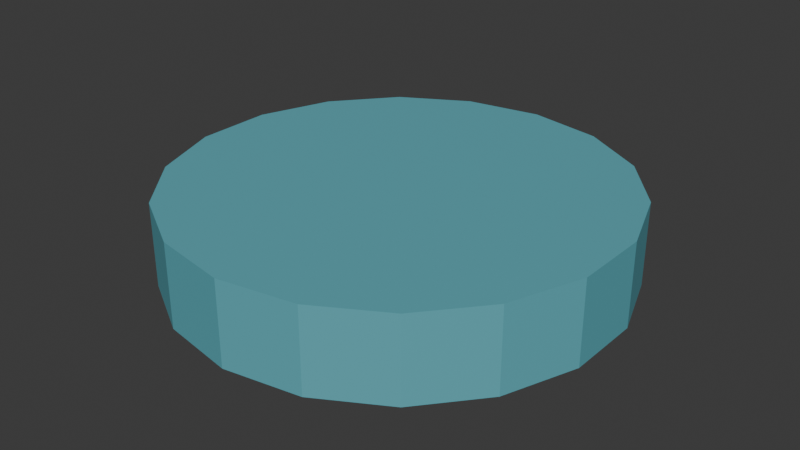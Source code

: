 # Source: lens.blend  (saved by Blender 4.4.32; exported with 4.5.12 LTS)
import bpy
from mathutils import Matrix  # noqa: F401  (used for matrix-valued properties, if any)

bpy.ops.wm.read_factory_settings(use_empty=True)
scene = bpy.context.scene
scene.name = 'Scene'

# ---- collections
col_collection = bpy.data.collections.new('Collection'); scene.collection.children.link(col_collection)

# ---- materials (node trees are filled in below, after node groups)
mat_lens_paint = bpy.data.materials.new('lens paint')
mat_lens_paint.diffuse_color = (1.0, 1.0, 1.0, 1.0)

# ---- material node trees
mat_lens_paint.use_nodes = True; mat_lens_paint.node_tree.nodes.clear()
_N = mat_lens_paint.node_tree.nodes; _L = mat_lens_paint.node_tree.links
n0 = _N.new('ShaderNodeBsdfPrincipled'); n0.name = 'Principled BSDF'; n0.location = (10, 300)
n0.inputs[2].default_value = 0.73
n1 = _N.new('ShaderNodeOutputMaterial'); n1.name = 'Material Output'; n1.location = (300, 300)
n2 = _N.new('ShaderNodeVertexColor'); n2.name = 'Color Attribute'; n2.location = (0, 0)
n2.layer_name = 'Tint'
_L.new(n0.outputs[0], n1.inputs[0])
_L.new(n2.outputs[0], n0.inputs[0])
n1.is_active_output = True

# ---- world
world_world = bpy.data.worlds.new('World'); scene.world = world_world
world_world.use_nodes = True; world_world.node_tree.nodes.clear()
_N = world_world.node_tree.nodes; _L = world_world.node_tree.links
n0 = _N.new('ShaderNodeOutputWorld'); n0.name = 'World Output'; n0.location = (300, 300)
n1 = _N.new('ShaderNodeBackground'); n1.name = 'Background'; n1.location = (10, 300)
n1.inputs[0].default_value = (0.05088, 0.05088, 0.05088, 1.0)
_L.new(n1.outputs[0], n0.inputs[0])
n0.is_active_output = True
world_world.color = (0.05088, 0.05088, 0.05088)
world_world.sun_shadow_jitter_overblur = 0.0

# ---- meshes
me_cone_041 = bpy.data.meshes.new('Cone.041')
me_cone_041.from_pydata([(0.0, 0.24, -0.045), (0.0, 0.24, 0.045), (0.08208, 0.2255, -0.045), (0.08208, 0.2255, 0.045), (0.1543, 0.1839, -0.045), (0.1543, 0.1839, 0.045), (0.2078, 0.12, -0.045), (0.2078, 0.12, 0.045), (0.2364, 0.04168, -0.045), (0.2364, 0.04168, 0.045), (0.2364, -0.04168, -0.045), (0.2364, -0.04168, 0.045), (0.2078, -0.12, -0.045), (0.2078, -0.12, 0.045), (0.1543, -0.1839, -0.045), (0.1543, -0.1839, 0.045), (0.08208, -0.2255, -0.045), (0.08208, -0.2255, 0.045), (0.0, -0.24, -0.045), (0.0, -0.24, 0.045), (-0.08208, -0.2255, -0.045), (-0.08208, -0.2255, 0.045), (-0.1543, -0.1839, -0.045), (-0.1543, -0.1839, 0.045), (-0.2078, -0.12, -0.045), (-0.2078, -0.12, 0.045), (-0.2364, -0.04168, -0.045), (-0.2364, -0.04168, 0.045), (-0.2364, 0.04168, -0.045), (-0.2364, 0.04168, 0.045), (-0.2078, 0.12, -0.045), (-0.2078, 0.12, 0.045), (-0.1543, 0.1839, -0.045), (-0.1543, 0.1839, 0.045), (-0.08208, 0.2255, -0.045), (-0.08208, 0.2255, 0.045)], [], [(0, 1, 3, 2), (2, 3, 5, 4), (4, 5, 7, 6), (6, 7, 9, 8), (8, 9, 11, 10), (10, 11, 13, 12), (12, 13, 15, 14), (14, 15, 17, 16), (16, 17, 19, 18), (18, 19, 21, 20), (20, 21, 23, 22), (22, 23, 25, 24), (24, 25, 27, 26), (26, 27, 29, 28), (28, 29, 31, 30), (30, 31, 33, 32), (3, 1, 35, 33, 31, 29, 27, 25, 23, 21, 19, 17, 15, 13, 11, 9, 7, 5), (32, 33, 35, 34), (34, 35, 1, 0), (0, 2, 4, 6, 8, 10, 12, 14, 16, 18, 20, 22, 24, 26, 28, 30, 32, 34)])
_uv = me_cone_041.uv_layers.new(name='UVMap')
_uv.uv.foreach_set('vector', [1.0, 0.5, 1.0, 1.0, 0.9444, 1.0, 0.9444, 0.5, 0.9444, 0.5, 0.9444, 1.0, 0.8889, 1.0, 0.8889, 0.5, 0.8889, 0.5, 0.8889, 1.0, 0.8333, 1.0, 0.8333, 0.5, 0.8333, 0.5, 0.8333, 1.0, 0.7778, 1.0, 0.7778, 0.5, 0.7778, 0.5, 0.7778, 1.0, 0.7222, 1.0, 0.7222, 0.5, 0.7222, 0.5, 0.7222, 1.0, 0.6667, 1.0, 0.6667, 0.5, 0.6667, 0.5, 0.6667, 1.0, 0.6111, 1.0, 0.6111, 0.5, 0.6111, 0.5, 0.6111, 1.0, 0.5556, 1.0, 0.5556, 0.5, 0.5556, 0.5, 0.5556, 1.0, 0.5, 1.0, 0.5, 0.5, 0.5, 0.5, 0.5, 1.0, 0.4444, 1.0, 0.4444, 0.5, 0.4444, 0.5, 0.4444, 1.0, 0.3889, 1.0, 0.3889, 0.5, 0.3889, 0.5, 0.3889, 1.0, 0.3333, 1.0, 0.3333, 0.5, 0.3333, 0.5, 0.3333, 1.0, 0.2778, 1.0, 0.2778, 0.5, 0.2778, 0.5, 0.2778, 1.0, 0.2222, 1.0, 0.2222, 0.5, 0.2222, 0.5, 0.2222, 1.0, 0.1667, 1.0, 0.1667, 0.5, 0.1667, 0.5, 0.1667, 1.0, 0.1111, 1.0, 0.1111, 0.5, 0.3321, 0.4755, 0.25, 0.49, 0.1679, 0.4755, 0.09573, 0.4339, 0.04215, 0.37, 0.01365, 0.2917, 0.01365, 0.2083, 0.04215, 0.13, 0.09573, 0.06615, 0.1679, 0.02447, 0.25, 0.01, 0.3321, 0.02447, 0.4043, 0.06615, 0.4578, 0.13, 0.4864, 0.2083, 0.4864, 0.2917, 0.4578, 0.37, 0.4043, 0.4339, 0.1111, 0.5, 0.1111, 1.0, 0.05556, 1.0, 0.05556, 0.5, 0.05556, 0.5, 0.05556, 1.0, -1.863e-07, 1.0, -1.863e-07, 0.5, 0.75, 0.49, 0.8321, 0.4755, 0.9043, 0.4339, 0.9578, 0.37, 0.9864, 0.2917, 0.9864, 0.2083, 0.9578, 0.13, 0.9043, 0.06615, 0.8321, 0.02447, 0.75, 0.01, 0.6679, 0.02447, 0.5957, 0.06615, 0.5422, 0.13, 0.5136, 0.2083, 0.5136, 0.2917, 0.5422, 0.37, 0.5957, 0.4339, 0.6679, 0.4755])
_ca = me_cone_041.color_attributes.new('Tint', 'FLOAT_COLOR', 'CORNER')
_ca.data.foreach_set('color', [0.107, 0.4072, 0.4735, 1.0, 0.107, 0.4072, 0.4735, 1.0, 0.107, 0.4072, 0.4735, 1.0, 0.107, 0.4072, 0.4735, 1.0, 0.107, 0.4072, 0.4735, 1.0, 0.107, 0.4072, 0.4735, 1.0, 0.107, 0.4072, 0.4735, 1.0, 0.107, 0.4072, 0.4735, 1.0, 0.107, 0.4072, 0.4735, 1.0, 0.107, 0.4072, 0.4735, 1.0, 0.107, 0.4072, 0.4735, 1.0, 0.107, 0.4072, 0.4735, 1.0, 0.107, 0.4072, 0.4735, 1.0, 0.107, 0.4072, 0.4735, 1.0, 0.107, 0.4072, 0.4735, 1.0, 0.107, 0.4072, 0.4735, 1.0, 0.107, 0.4072, 0.4735, 1.0, 0.107, 0.4072, 0.4735, 1.0, 0.107, 0.4072, 0.4735, 1.0, 0.107, 0.4072, 0.4735, 1.0, 0.107, 0.4072, 0.4735, 1.0, 0.107, 0.4072, 0.4735, 1.0, 0.107, 0.4072, 0.4735, 1.0, 0.107, 0.4072, 0.4735, 1.0, 0.107, 0.4072, 0.4735, 1.0, 0.107, 0.4072, 0.4735, 1.0, 0.107, 0.4072, 0.4735, 1.0, 0.107, 0.4072, 0.4735, 1.0, 0.107, 0.4072, 0.4735, 1.0, 0.107, 0.4072, 0.4735, 1.0, 0.107, 0.4072, 0.4735, 1.0, 0.107, 0.4072, 0.4735, 1.0, 0.107, 0.4072, 0.4735, 1.0, 0.107, 0.4072, 0.4735, 1.0, 0.107, 0.4072, 0.4735, 1.0, 0.107, 0.4072, 0.4735, 1.0, 0.107, 0.4072, 0.4735, 1.0, 0.107, 0.4072, 0.4735, 1.0, 0.107, 0.4072, 0.4735, 1.0, 0.107, 0.4072, 0.4735, 1.0, 0.107, 0.4072, 0.4735, 1.0, 0.107, 0.4072, 0.4735, 1.0, 0.107, 0.4072, 0.4735, 1.0, 0.107, 0.4072, 0.4735, 1.0, 0.107, 0.4072, 0.4735, 1.0, 0.107, 0.4072, 0.4735, 1.0, 0.107, 0.4072, 0.4735, 1.0, 0.107, 0.4072, 0.4735, 1.0, 0.107, 0.4072, 0.4735, 1.0, 0.107, 0.4072, 0.4735, 1.0, 0.107, 0.4072, 0.4735, 1.0, 0.107, 0.4072, 0.4735, 1.0, 0.107, 0.4072, 0.4735, 1.0, 0.107, 0.4072, 0.4735, 1.0, 0.107, 0.4072, 0.4735, 1.0, 0.107, 0.4072, 0.4735, 1.0, 0.107, 0.4072, 0.4735, 1.0, 0.107, 0.4072, 0.4735, 1.0, 0.107, 0.4072, 0.4735, 1.0, 0.107, 0.4072, 0.4735, 1.0, 0.107, 0.4072, 0.4735, 1.0, 0.107, 0.4072, 0.4735, 1.0, 0.107, 0.4072, 0.4735, 1.0, 0.107, 0.4072, 0.4735, 1.0, 0.107, 0.4072, 0.4735, 1.0, 0.107, 0.4072, 0.4735, 1.0, 0.107, 0.4072, 0.4735, 1.0, 0.107, 0.4072, 0.4735, 1.0, 0.107, 0.4072, 0.4735, 1.0, 0.107, 0.4072, 0.4735, 1.0, 0.107, 0.4072, 0.4735, 1.0, 0.107, 0.4072, 0.4735, 1.0, 0.107, 0.4072, 0.4735, 1.0, 0.107, 0.4072, 0.4735, 1.0, 0.107, 0.4072, 0.4735, 1.0, 0.107, 0.4072, 0.4735, 1.0, 0.107, 0.4072, 0.4735, 1.0, 0.107, 0.4072, 0.4735, 1.0, 0.107, 0.4072, 0.4735, 1.0, 0.107, 0.4072, 0.4735, 1.0, 0.107, 0.4072, 0.4735, 1.0, 0.107, 0.4072, 0.4735, 1.0, 0.107, 0.4072, 0.4735, 1.0, 0.107, 0.4072, 0.4735, 1.0, 0.107, 0.4072, 0.4735, 1.0, 0.107, 0.4072, 0.4735, 1.0, 0.107, 0.4072, 0.4735, 1.0, 0.107, 0.4072, 0.4735, 1.0, 0.107, 0.4072, 0.4735, 1.0, 0.107, 0.4072, 0.4735, 1.0, 0.107, 0.4072, 0.4735, 1.0, 0.107, 0.4072, 0.4735, 1.0, 0.107, 0.4072, 0.4735, 1.0, 0.107, 0.4072, 0.4735, 1.0, 0.107, 0.4072, 0.4735, 1.0, 0.107, 0.4072, 0.4735, 1.0, 0.107, 0.4072, 0.4735, 1.0, 0.107, 0.4072, 0.4735, 1.0, 0.107, 0.4072, 0.4735, 1.0, 0.107, 0.4072, 0.4735, 1.0, 0.107, 0.4072, 0.4735, 1.0, 0.107, 0.4072, 0.4735, 1.0, 0.107, 0.4072, 0.4735, 1.0, 0.107, 0.4072, 0.4735, 1.0, 0.107, 0.4072, 0.4735, 1.0, 0.107, 0.4072, 0.4735, 1.0, 0.107, 0.4072, 0.4735, 1.0, 0.107, 0.4072, 0.4735, 1.0])
me_cone_041.materials.append(mat_lens_paint)
me_cone_041.update()

# ---- objects
ob_lens = bpy.data.objects.new('Lens', None)
ob_polished_lens = bpy.data.objects.new('polished lens', me_cone_041)

# ---- transforms, parenting, visibility, modifiers, constraints
ob_lens.location = (0.0, 0.0, 0.0)
ob_polished_lens.parent = ob_lens
ob_polished_lens.location = (0.0, 0.0, 0.045)

# ---- collection membership
col_collection.objects.link(ob_lens)
col_collection.objects.link(ob_polished_lens)

# ---- scene / render settings (as saved in the file)
scene.frame_start = 1; scene.frame_end = 250; scene.frame_set(1)
scene.render.engine = 'BLENDER_EEVEE_NEXT'
bpy.context.view_layer.update()

# ---- added for rendering (the .blend has no active camera and no usable light): camera, sun
cam_auto = bpy.data.cameras.new('AutoCamera')
cam_auto.lens = 50.0
cam_auto.sensor_width = 36.0
cam_auto.clip_end = 1000.0
ob_auto_camera = bpy.data.objects.new('AutoCamera', cam_auto)
scene.collection.objects.link(ob_auto_camera)
ob_auto_camera.location = (0.628848, -0.754618, 0.548079)
ob_auto_camera.rotation_euler = (1.09748, -7.21219e-08, 0.694738)
scene.camera = ob_auto_camera
light_auto_sun = bpy.data.lights.new('AutoSun', 'SUN')
light_auto_sun.energy = 3.0
light_auto_sun.angle = 0.0523599
ob_auto_sun = bpy.data.objects.new('AutoSun', light_auto_sun)
scene.collection.objects.link(ob_auto_sun)
ob_auto_sun.rotation_euler = (0.872665, 0.174533, 0.523599)
bpy.context.view_layer.update()

